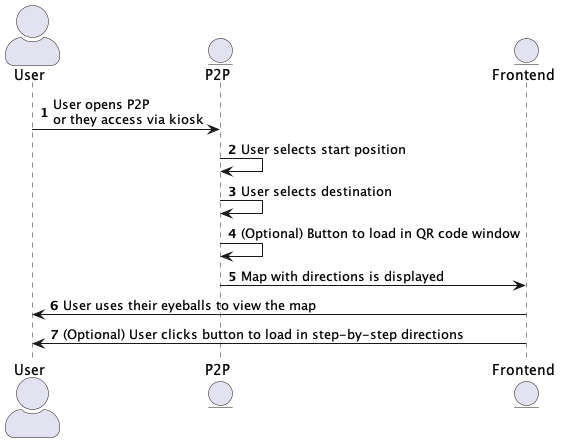

The diagram above was rendered by PlantUML. Its source (embedded in the PNG):
@startuml
skinparam actorStyle awesome
actor User
entity P2P
entity Frontend

' Logging in for the first time
autonumber
User -> P2P: User opens P2P \nor they access via kiosk
P2P -> P2P: User selects start position
P2P -> P2P: User selects destination
P2P -> P2P: (Optional) Button to load in QR code window
P2P -> Frontend: Map with directions is displayed
Frontend -> User: User uses their eyeballs to view the map
Frontend -> User: (Optional) User clicks button to load in step-by-step directions

' User -> Cognito: User logs in with\nvalid credentials
' Cognito -> Cognito: Validate given credentials\nfrom user
' Cognito -[#red]> User: Give invalid credentials error
' Cognito -> User: Returns JWT
' User -> API_Gateway: Redirect to GenEd endpoint(s)
' API_Gateway -> Cognito: Validate JWT
' Cognito -> API_Gateway: Confirms JWT is valid \nand gives information\non userID and role(s)
' API_Gateway -[#red]> User: Unable to validate token\nuser gets signed out
' API_Gateway -[#green]> GenEd: Sends request with\nuser and role information
' GenEd -> GenEd: Validate the request with\n the given information
' GenEd -[#red]> GenEd: Invalid request given
' GenEd -[#red]> API_Gateway: Send bad request error and log
' API_Gateway -[#red]> User: Display error on frontend
' GenEd -[#green]> Resource_Server: Retrieve/Write to/from db
' Resource_Server -[#red]> Resource_Server: Some database error occurs\nretries fail
' Resource_Server -[#red]> API_Gateway: Send database error and log
' API_Gateway -[#red]> User: Display database error on frontend
' Resource_Server -[#green]> GenEd: Returns data or\nwrite confirmation
' GenEd -[#green]> API_Gateway: Relays data
' API_Gateway -[#green]> User: Frontend renders data

@enduml